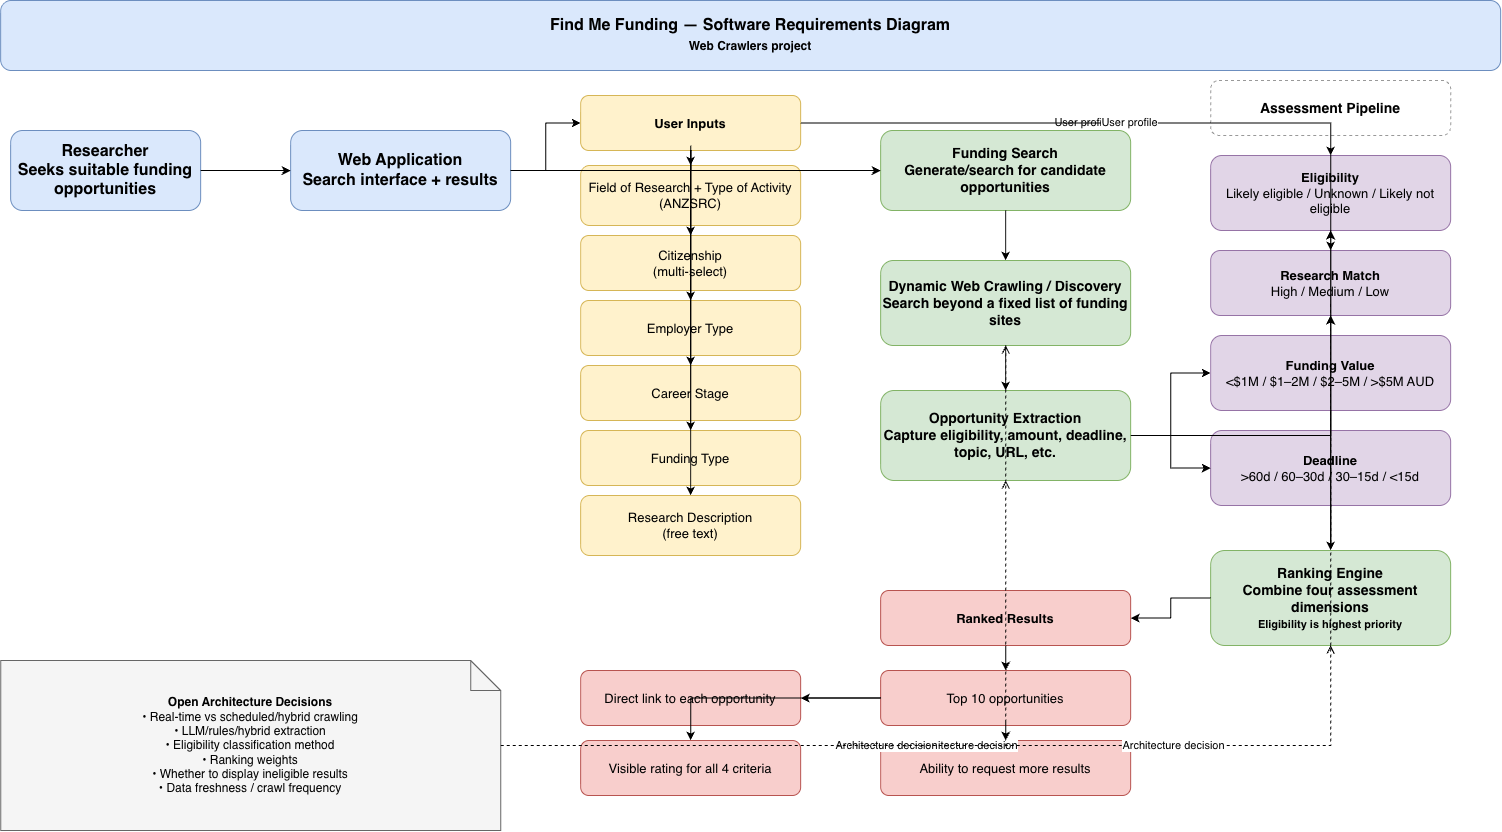

The diagram above was exported from draw.io. Its source (the exported page's mxGraphModel, read from the mxfile embedded in the PNG):
<mxGraphModel dx="1262" dy="1091" grid="1" gridSize="10" guides="1" tooltips="1" connect="1" arrows="1" fold="1" page="1" pageScale="1" pageWidth="1600" pageHeight="1000" math="0" shadow="0">
  <root>
    <mxCell id="0" />
    <mxCell id="1" parent="0" />
    <mxCell id="title" parent="1" style="rounded=1;whiteSpace=wrap;html=1;fillColor=#dae8fc;strokeColor=#6c8ebf;fontStyle=1;fontSize=16;" value="&lt;b&gt;Find Me Funding — Software Requirements Diagram&lt;/b&gt;&lt;br&gt;&lt;font style='font-size:12px'&gt;Web Crawlers project&lt;/font&gt;" vertex="1">
      <mxGeometry height="70" width="1500" x="40" y="20" as="geometry" />
    </mxCell>
    <mxCell id="user" parent="1" style="rounded=1;whiteSpace=wrap;html=1;fillColor=#dae8fc;strokeColor=#6c8ebf;fontStyle=1;fontSize=16;" value="&lt;b&gt;Researcher&lt;/b&gt;&lt;br&gt;Seeks suitable funding opportunities" vertex="1">
      <mxGeometry height="80" width="190" x="50" y="150" as="geometry" />
    </mxCell>
    <mxCell id="web" parent="1" style="rounded=1;whiteSpace=wrap;html=1;fillColor=#dae8fc;strokeColor=#6c8ebf;fontStyle=1;fontSize=16;" value="&lt;b&gt;Web Application&lt;/b&gt;&lt;br&gt;Search interface + results" vertex="1">
      <mxGeometry height="80" width="220" x="330" y="150" as="geometry" />
    </mxCell>
    <mxCell id="inputs" parent="1" style="rounded=1;whiteSpace=wrap;html=1;fillColor=#fff2cc;strokeColor=#d6b656;fontSize=13;" value="&lt;b&gt;User Inputs&lt;/b&gt;" vertex="1">
      <mxGeometry height="55" width="220" x="620" y="115" as="geometry" />
    </mxCell>
    <mxCell id="i1" parent="1" style="rounded=1;whiteSpace=wrap;html=1;fillColor=#fff2cc;strokeColor=#d6b656;fontSize=13;" value="Field of Research + Type of Activity&lt;br&gt;(ANZSRC)" vertex="1">
      <mxGeometry height="60" width="220" x="620" y="185" as="geometry" />
    </mxCell>
    <mxCell id="i2" parent="1" style="rounded=1;whiteSpace=wrap;html=1;fillColor=#fff2cc;strokeColor=#d6b656;fontSize=13;" value="Citizenship&lt;br&gt;(multi-select)" vertex="1">
      <mxGeometry height="55" width="220" x="620" y="255" as="geometry" />
    </mxCell>
    <mxCell id="i3" parent="1" style="rounded=1;whiteSpace=wrap;html=1;fillColor=#fff2cc;strokeColor=#d6b656;fontSize=13;" value="Employer Type" vertex="1">
      <mxGeometry height="55" width="220" x="620" y="320" as="geometry" />
    </mxCell>
    <mxCell id="i4" parent="1" style="rounded=1;whiteSpace=wrap;html=1;fillColor=#fff2cc;strokeColor=#d6b656;fontSize=13;" value="Career Stage" vertex="1">
      <mxGeometry height="55" width="220" x="620" y="385" as="geometry" />
    </mxCell>
    <mxCell id="i5" parent="1" style="rounded=1;whiteSpace=wrap;html=1;fillColor=#fff2cc;strokeColor=#d6b656;fontSize=13;" value="Funding Type" vertex="1">
      <mxGeometry height="55" width="220" x="620" y="450" as="geometry" />
    </mxCell>
    <mxCell id="i6" parent="1" style="rounded=1;whiteSpace=wrap;html=1;fillColor=#fff2cc;strokeColor=#d6b656;fontSize=13;" value="Research Description&lt;br&gt;(free text)" vertex="1">
      <mxGeometry height="60" width="220" x="620" y="515" as="geometry" />
    </mxCell>
    <mxCell id="search" parent="1" style="rounded=1;whiteSpace=wrap;html=1;fillColor=#d5e8d4;strokeColor=#82b366;fontStyle=1;fontSize=14;" value="&lt;b&gt;Funding Search&lt;/b&gt;&lt;br&gt;Generate/search for candidate opportunities" vertex="1">
      <mxGeometry height="80" width="250" x="920" y="150" as="geometry" />
    </mxCell>
    <mxCell id="crawl" parent="1" style="rounded=1;whiteSpace=wrap;html=1;fillColor=#d5e8d4;strokeColor=#82b366;fontStyle=1;fontSize=14;" value="&lt;b&gt;Dynamic Web Crawling / Discovery&lt;/b&gt;&lt;br&gt;Search beyond a fixed list of funding sites" vertex="1">
      <mxGeometry height="85" width="250" x="920" y="280" as="geometry" />
    </mxCell>
    <mxCell id="extract" parent="1" style="rounded=1;whiteSpace=wrap;html=1;fillColor=#d5e8d4;strokeColor=#82b366;fontStyle=1;fontSize=14;" value="&lt;b&gt;Opportunity Extraction&lt;/b&gt;&lt;br&gt;Capture eligibility, amount, deadline, topic, URL, etc." vertex="1">
      <mxGeometry height="90" width="250" x="920" y="410" as="geometry" />
    </mxCell>
    <mxCell id="assess" parent="1" style="rounded=1;whiteSpace=wrap;html=1;fillColor=none;strokeColor=#999999;dashed=1;fontStyle=1;fontSize=14;" value="&lt;b&gt;Assessment Pipeline&lt;/b&gt;" vertex="1">
      <mxGeometry height="55" width="240" x="1250" y="100" as="geometry" />
    </mxCell>
    <mxCell id="elig" parent="1" style="rounded=1;whiteSpace=wrap;html=1;fillColor=#e1d5e7;strokeColor=#9673a6;fontSize=13;" value="&lt;b&gt;Eligibility&lt;/b&gt;&lt;br&gt;Likely eligible / Unknown / Likely not eligible" vertex="1">
      <mxGeometry height="75" width="240" x="1250" y="175" as="geometry" />
    </mxCell>
    <mxCell id="match" parent="1" style="rounded=1;whiteSpace=wrap;html=1;fillColor=#e1d5e7;strokeColor=#9673a6;fontSize=13;" value="&lt;b&gt;Research Match&lt;/b&gt;&lt;br&gt;High / Medium / Low" vertex="1">
      <mxGeometry height="65" width="240" x="1250" y="270" as="geometry" />
    </mxCell>
    <mxCell id="value" parent="1" style="rounded=1;whiteSpace=wrap;html=1;fillColor=#e1d5e7;strokeColor=#9673a6;fontSize=13;" value="&lt;b&gt;Funding Value&lt;/b&gt;&lt;br&gt;&amp;lt;$1M / $1–2M / $2–5M / &amp;gt;$5M AUD" vertex="1">
      <mxGeometry height="75" width="240" x="1250" y="355" as="geometry" />
    </mxCell>
    <mxCell id="deadline" parent="1" style="rounded=1;whiteSpace=wrap;html=1;fillColor=#e1d5e7;strokeColor=#9673a6;fontSize=13;" value="&lt;b&gt;Deadline&lt;/b&gt;&lt;br&gt;&amp;gt;60d / 60–30d / 30–15d / &amp;lt;15d" vertex="1">
      <mxGeometry height="75" width="240" x="1250" y="450" as="geometry" />
    </mxCell>
    <mxCell id="rank" parent="1" style="rounded=1;whiteSpace=wrap;html=1;fillColor=#d5e8d4;strokeColor=#82b366;fontStyle=1;fontSize=14;" value="&lt;b&gt;Ranking Engine&lt;/b&gt;&lt;br&gt;Combine four assessment dimensions&lt;br&gt;&lt;font style='font-size:11px'&gt;Eligibility is highest priority&lt;/font&gt;" vertex="1">
      <mxGeometry height="95" width="240" x="1250" y="570" as="geometry" />
    </mxCell>
    <mxCell id="results" parent="1" style="rounded=1;whiteSpace=wrap;html=1;fillColor=#f8cecc;strokeColor=#b85450;fontSize=13;" value="&lt;b&gt;Ranked Results&lt;/b&gt;" vertex="1">
      <mxGeometry height="55" width="250" x="920" y="610" as="geometry" />
    </mxCell>
    <mxCell id="top10" parent="1" style="rounded=1;whiteSpace=wrap;html=1;fillColor=#f8cecc;strokeColor=#b85450;fontSize=13;" value="Top 10 opportunities" vertex="1">
      <mxGeometry height="55" width="250" x="920" y="690" as="geometry" />
    </mxCell>
    <mxCell id="more" parent="1" style="rounded=1;whiteSpace=wrap;html=1;fillColor=#f8cecc;strokeColor=#b85450;fontSize=13;" value="Ability to request more results" vertex="1">
      <mxGeometry height="55" width="250" x="920" y="760" as="geometry" />
    </mxCell>
    <mxCell id="link" parent="1" style="rounded=1;whiteSpace=wrap;html=1;fillColor=#f8cecc;strokeColor=#b85450;fontSize=13;" value="Direct link to each opportunity" vertex="1">
      <mxGeometry height="55" width="220" x="620" y="690" as="geometry" />
    </mxCell>
    <mxCell id="ratings" parent="1" style="rounded=1;whiteSpace=wrap;html=1;fillColor=#f8cecc;strokeColor=#b85450;fontSize=13;" value="Visible rating for all 4 criteria" vertex="1">
      <mxGeometry height="55" width="220" x="620" y="760" as="geometry" />
    </mxCell>
    <mxCell id="open" parent="1" style="shape=note;whiteSpace=wrap;html=1;fillColor=#f5f5f5;strokeColor=#666666;fontSize=12;" value="&lt;b&gt;Open Architecture Decisions&lt;/b&gt;&lt;br&gt;• Real-time vs scheduled/hybrid crawling&lt;br&gt;• LLM/rules/hybrid extraction&lt;br&gt;• Eligibility classification method&lt;br&gt;• Ranking weights&lt;br&gt;• Whether to display ineligible results&lt;br&gt;• Data freshness / crawl frequency" vertex="1">
      <mxGeometry height="170" width="500" x="40" y="680" as="geometry" />
    </mxCell>
    <mxCell id="e1" edge="1" parent="1" source="user" style="edgeStyle=orthogonalEdgeStyle;rounded=0;orthogonalLoop=1;jettySize=auto;html=1;" target="web" value="">
      <mxGeometry relative="1" as="geometry" />
    </mxCell>
    <mxCell id="e2" edge="1" parent="1" source="web" style="edgeStyle=orthogonalEdgeStyle;rounded=0;orthogonalLoop=1;jettySize=auto;html=1;" target="inputs" value="">
      <mxGeometry relative="1" as="geometry" />
    </mxCell>
    <mxCell id="e3" edge="1" parent="1" source="inputs" style="edgeStyle=orthogonalEdgeStyle;rounded=0;orthogonalLoop=1;jettySize=auto;html=1;" target="i1" value="">
      <mxGeometry relative="1" as="geometry" />
    </mxCell>
    <mxCell id="e4" edge="1" parent="1" source="inputs" style="edgeStyle=orthogonalEdgeStyle;rounded=0;orthogonalLoop=1;jettySize=auto;html=1;" target="i2" value="">
      <mxGeometry relative="1" as="geometry" />
    </mxCell>
    <mxCell id="e5" edge="1" parent="1" source="inputs" style="edgeStyle=orthogonalEdgeStyle;rounded=0;orthogonalLoop=1;jettySize=auto;html=1;" target="i3" value="">
      <mxGeometry relative="1" as="geometry" />
    </mxCell>
    <mxCell id="e6" edge="1" parent="1" source="inputs" style="edgeStyle=orthogonalEdgeStyle;rounded=0;orthogonalLoop=1;jettySize=auto;html=1;" target="i4" value="">
      <mxGeometry relative="1" as="geometry" />
    </mxCell>
    <mxCell id="e7" edge="1" parent="1" source="inputs" style="edgeStyle=orthogonalEdgeStyle;rounded=0;orthogonalLoop=1;jettySize=auto;html=1;" target="i5" value="">
      <mxGeometry relative="1" as="geometry" />
    </mxCell>
    <mxCell id="e8" edge="1" parent="1" source="inputs" style="edgeStyle=orthogonalEdgeStyle;rounded=0;orthogonalLoop=1;jettySize=auto;html=1;" target="i6" value="">
      <mxGeometry relative="1" as="geometry" />
    </mxCell>
    <mxCell id="e9" edge="1" parent="1" source="web" style="edgeStyle=orthogonalEdgeStyle;rounded=0;orthogonalLoop=1;jettySize=auto;html=1;" target="search" value="">
      <mxGeometry relative="1" as="geometry" />
    </mxCell>
    <mxCell id="e10" edge="1" parent="1" source="search" style="edgeStyle=orthogonalEdgeStyle;rounded=0;orthogonalLoop=1;jettySize=auto;html=1;" target="crawl" value="">
      <mxGeometry relative="1" as="geometry" />
    </mxCell>
    <mxCell id="e11" edge="1" parent="1" source="crawl" style="edgeStyle=orthogonalEdgeStyle;rounded=0;orthogonalLoop=1;jettySize=auto;html=1;" target="extract" value="">
      <mxGeometry relative="1" as="geometry" />
    </mxCell>
    <mxCell id="e12" edge="1" parent="1" source="extract" style="edgeStyle=orthogonalEdgeStyle;rounded=0;orthogonalLoop=1;jettySize=auto;html=1;" target="elig" value="">
      <mxGeometry relative="1" as="geometry" />
    </mxCell>
    <mxCell id="e13" edge="1" parent="1" source="extract" style="edgeStyle=orthogonalEdgeStyle;rounded=0;orthogonalLoop=1;jettySize=auto;html=1;" target="match" value="">
      <mxGeometry relative="1" as="geometry" />
    </mxCell>
    <mxCell id="e14" edge="1" parent="1" source="extract" style="edgeStyle=orthogonalEdgeStyle;rounded=0;orthogonalLoop=1;jettySize=auto;html=1;" target="value" value="">
      <mxGeometry relative="1" as="geometry" />
    </mxCell>
    <mxCell id="e15" edge="1" parent="1" source="extract" style="edgeStyle=orthogonalEdgeStyle;rounded=0;orthogonalLoop=1;jettySize=auto;html=1;" target="deadline" value="">
      <mxGeometry relative="1" as="geometry" />
    </mxCell>
    <mxCell id="e16" edge="1" parent="1" source="elig" style="edgeStyle=orthogonalEdgeStyle;rounded=0;orthogonalLoop=1;jettySize=auto;html=1;" target="rank" value="">
      <mxGeometry relative="1" as="geometry" />
    </mxCell>
    <mxCell id="e17" edge="1" parent="1" source="match" style="edgeStyle=orthogonalEdgeStyle;rounded=0;orthogonalLoop=1;jettySize=auto;html=1;" target="rank" value="">
      <mxGeometry relative="1" as="geometry" />
    </mxCell>
    <mxCell id="e18" edge="1" parent="1" source="value" style="edgeStyle=orthogonalEdgeStyle;rounded=0;orthogonalLoop=1;jettySize=auto;html=1;" target="rank" value="">
      <mxGeometry relative="1" as="geometry" />
    </mxCell>
    <mxCell id="e19" edge="1" parent="1" source="deadline" style="edgeStyle=orthogonalEdgeStyle;rounded=0;orthogonalLoop=1;jettySize=auto;html=1;" target="rank" value="">
      <mxGeometry relative="1" as="geometry" />
    </mxCell>
    <mxCell id="e20" edge="1" parent="1" source="rank" style="edgeStyle=orthogonalEdgeStyle;rounded=0;orthogonalLoop=1;jettySize=auto;html=1;" target="results" value="">
      <mxGeometry relative="1" as="geometry" />
    </mxCell>
    <mxCell id="e21" edge="1" parent="1" source="results" style="edgeStyle=orthogonalEdgeStyle;rounded=0;orthogonalLoop=1;jettySize=auto;html=1;" target="top10" value="">
      <mxGeometry relative="1" as="geometry" />
    </mxCell>
    <mxCell id="e22" edge="1" parent="1" source="top10" style="edgeStyle=orthogonalEdgeStyle;rounded=0;orthogonalLoop=1;jettySize=auto;html=1;" target="more" value="">
      <mxGeometry relative="1" as="geometry" />
    </mxCell>
    <mxCell id="e23" edge="1" parent="1" source="top10" style="edgeStyle=orthogonalEdgeStyle;rounded=0;orthogonalLoop=1;jettySize=auto;html=1;" target="link" value="">
      <mxGeometry relative="1" as="geometry" />
    </mxCell>
    <mxCell id="e24" edge="1" parent="1" source="top10" style="edgeStyle=orthogonalEdgeStyle;rounded=0;orthogonalLoop=1;jettySize=auto;html=1;" target="ratings" value="">
      <mxGeometry relative="1" as="geometry" />
    </mxCell>
    <mxCell id="e25" edge="1" parent="1" source="inputs" style="edgeStyle=orthogonalEdgeStyle;rounded=0;orthogonalLoop=1;jettySize=auto;html=1;" target="elig" value="User profile">
      <mxGeometry relative="1" as="geometry" />
    </mxCell>
    <mxCell id="e26" edge="1" parent="1" source="inputs" style="edgeStyle=orthogonalEdgeStyle;rounded=0;orthogonalLoop=1;jettySize=auto;html=1;" target="match" value="User profile">
      <mxGeometry relative="1" as="geometry" />
    </mxCell>
    <mxCell id="e27" edge="1" parent="1" source="open" style="edgeStyle=orthogonalEdgeStyle;rounded=0;dashed=1;endArrow=open;html=1;" target="crawl" value="Architecture decision">
      <mxGeometry relative="1" as="geometry" />
    </mxCell>
    <mxCell id="e28" edge="1" parent="1" source="open" style="edgeStyle=orthogonalEdgeStyle;rounded=0;dashed=1;endArrow=open;html=1;" target="rank" value="Architecture decision">
      <mxGeometry relative="1" as="geometry" />
    </mxCell>
    <mxCell id="e29" edge="1" parent="1" source="open" style="edgeStyle=orthogonalEdgeStyle;rounded=0;dashed=1;endArrow=open;html=1;" target="extract" value="Architecture decision">
      <mxGeometry relative="1" as="geometry" />
    </mxCell>
    <mxCell id="e30" edge="1" parent="1" source="open" style="edgeStyle=orthogonalEdgeStyle;rounded=0;dashed=1;endArrow=open;html=1;" target="elig" value="Architecture decision">
      <mxGeometry relative="1" as="geometry" />
    </mxCell>
  </root>
</mxGraphModel>